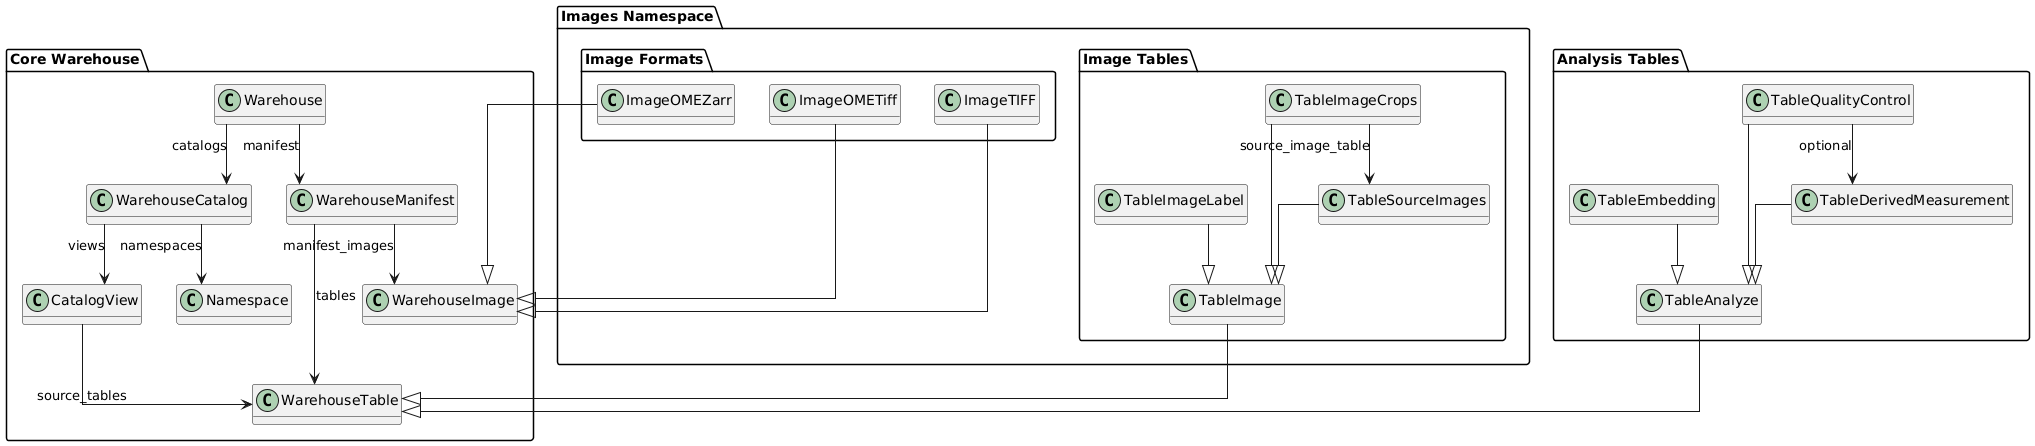

The diagram above was rendered by PlantUML. Its source (embedded in the PNG):
@startuml
top to bottom direction
skinparam linetype ortho
skinparam classAttributeIconSize 0
hide methods
hide stereotypes

package "Core Warehouse" {
class Warehouse
class WarehouseManifest
class WarehouseCatalog
class Namespace
class CatalogView
class WarehouseTable
class WarehouseImage
}

package "Images Namespace" {
package "Image Formats" {
class ImageOMEZarr
class ImageOMETiff
class ImageTIFF
}
package "Image Tables" {
class TableImage
class TableSourceImages
class TableImageCrops
class TableImageLabel
}
}

package "Analysis Tables" {
class TableAnalyze
class TableDerivedMeasurement
class TableQualityControl
class TableEmbedding
}

Warehouse --> WarehouseManifest : "manifest"
Warehouse --> WarehouseCatalog : "catalogs"
WarehouseCatalog --> Namespace : "namespaces"
WarehouseCatalog --> CatalogView : "views"
CatalogView --> WarehouseTable : "source_tables"
WarehouseManifest --> WarehouseTable : "tables"
WarehouseManifest --> WarehouseImage : "manifest_images"
TableImage --|> WarehouseTable
TableAnalyze --|> WarehouseTable
TableSourceImages --|> TableImage
TableImageCrops --|> TableImage
TableImageLabel --|> TableImage
TableDerivedMeasurement --|> TableAnalyze
TableQualityControl --|> TableAnalyze
TableEmbedding --|> TableAnalyze
ImageOMEZarr --|> WarehouseImage
ImageOMETiff --|> WarehouseImage
ImageTIFF --|> WarehouseImage
TableImageCrops --> TableSourceImages : "source_image_table"
TableQualityControl --> TableDerivedMeasurement : "optional"
Warehouse -[hidden]down-> WarehouseManifest
Warehouse -[hidden]down-> WarehouseCatalog
WarehouseCatalog -[hidden]down-> Namespace
WarehouseCatalog -[hidden]down-> CatalogView
WarehouseManifest -[hidden]down-> WarehouseTable
WarehouseManifest -[hidden]down-> WarehouseImage
@enduml